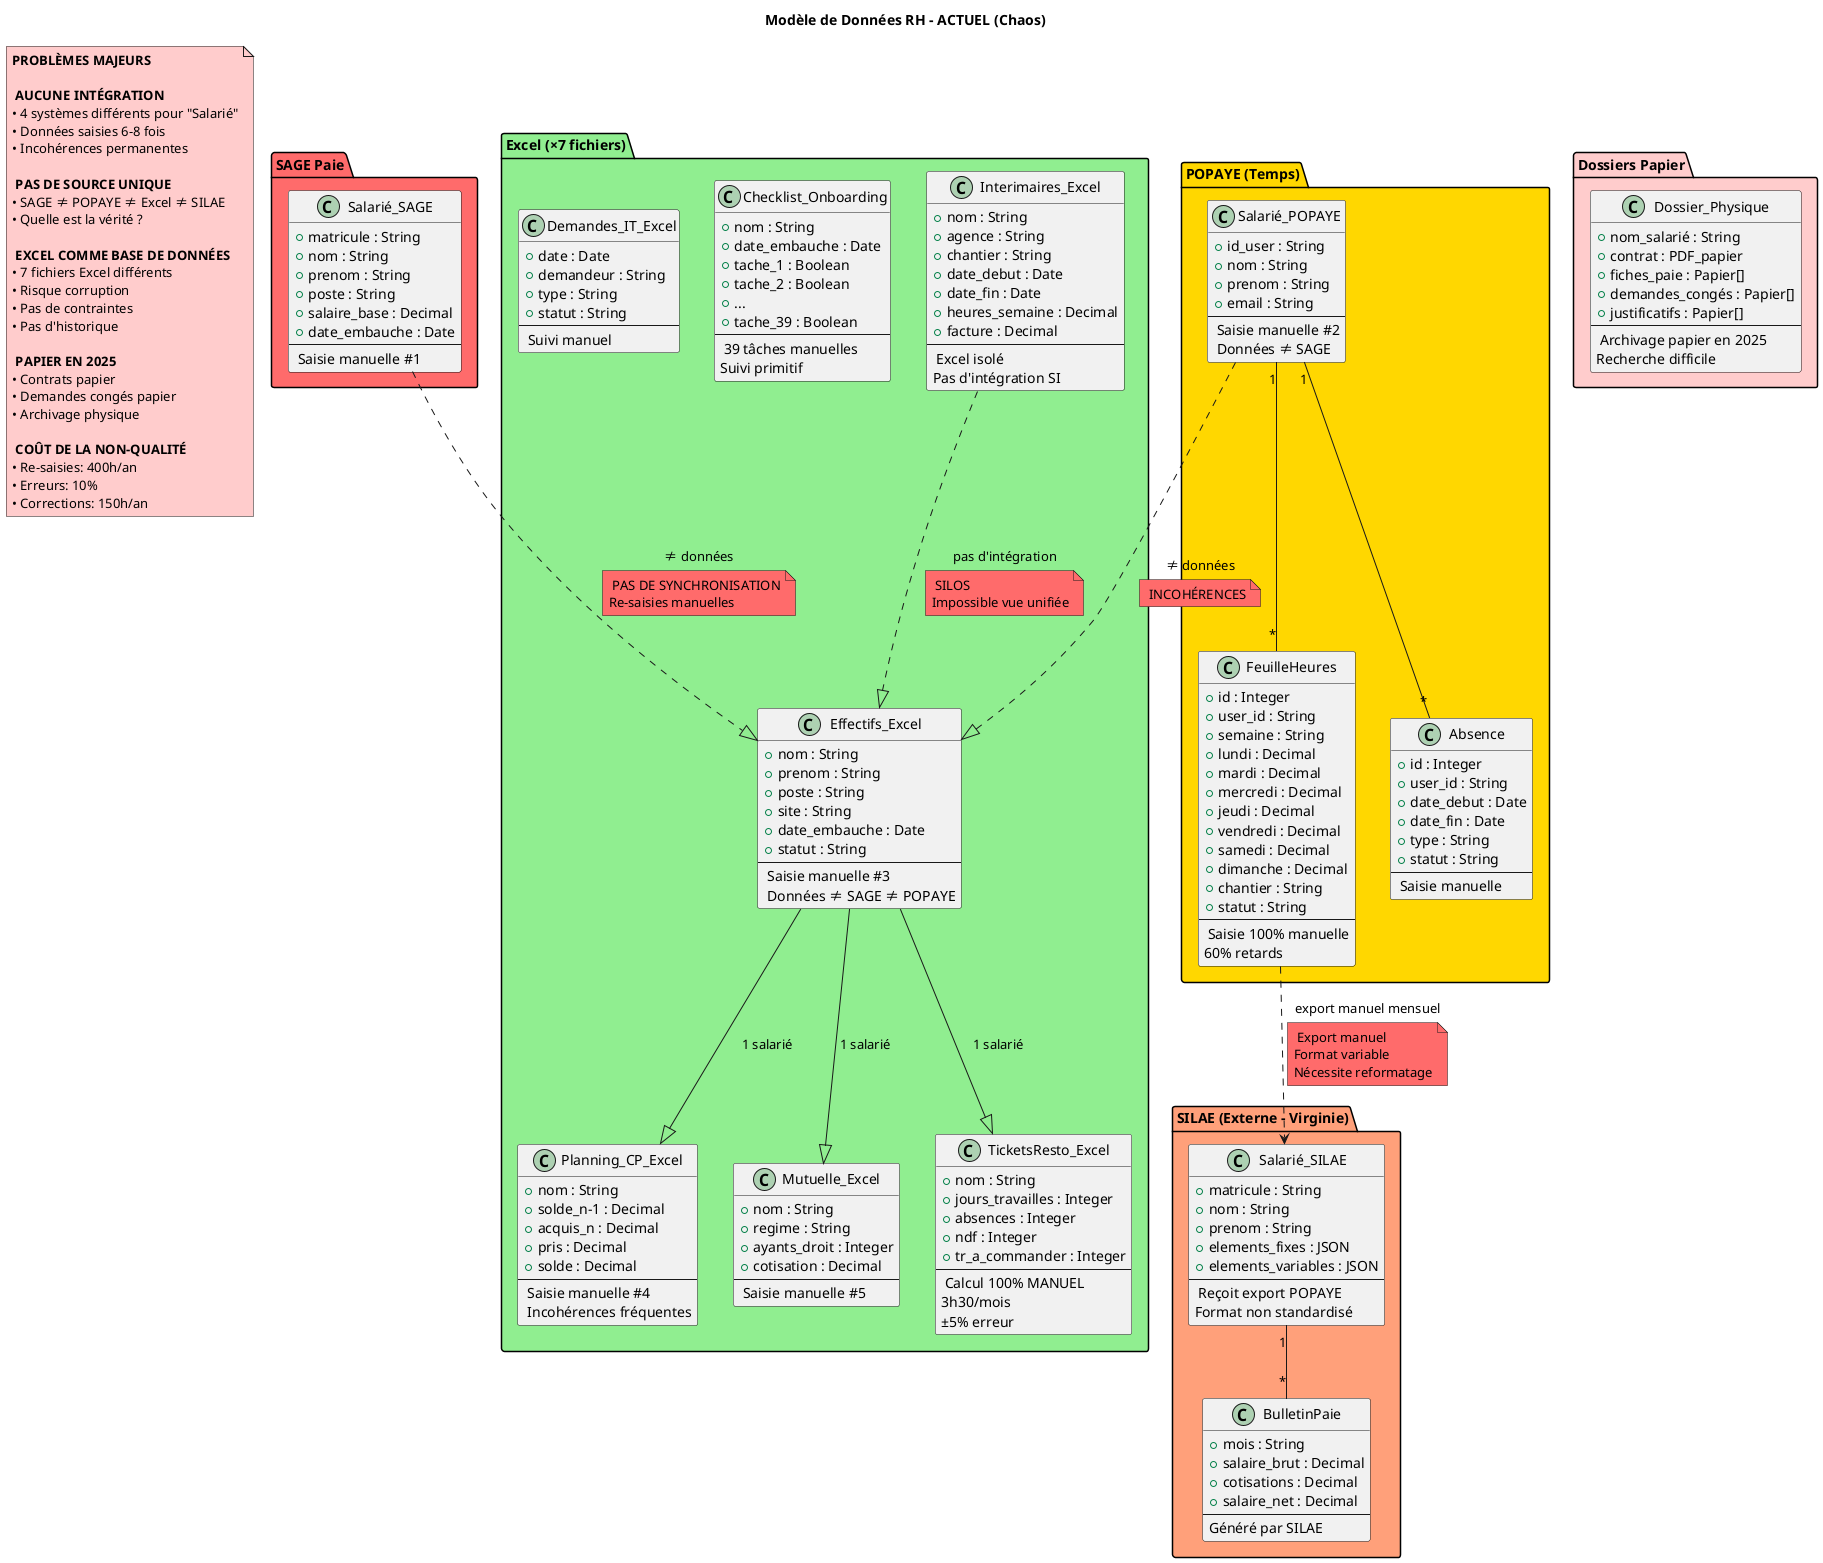

The diagram above was rendered by PlantUML. Its source (embedded in the PNG):
@startuml Class_Modele_Donnees_RH

title Modèle de Données RH - ACTUEL (Chaos)

package "SAGE Paie" #FF6B6B {
  class "Salarié_SAGE" as SalSage {
    +matricule : String
    +nom : String
    +prenom : String
    +poste : String
    +salaire_base : Decimal
    +date_embauche : Date
    --
    🔴 Saisie manuelle #1
  }
}

package "POPAYE (Temps)" #FFD700 {
  class "Salarié_POPAYE" as SalPop {
    +id_user : String
    +nom : String
    +prenom : String
    +email : String
    --
    🔴 Saisie manuelle #2
    ⚠ Données ≠ SAGE
  }

  class "FeuilleHeures" as FH {
    +id : Integer
    +user_id : String
    +semaine : String
    +lundi : Decimal
    +mardi : Decimal
    +mercredi : Decimal
    +jeudi : Decimal
    +vendredi : Decimal
    +samedi : Decimal
    +dimanche : Decimal
    +chantier : String
    +statut : String
    --
    🔴 Saisie 100% manuelle
    60% retards
  }

  class "Absence" as Abs {
    +id : Integer
    +user_id : String
    +date_debut : Date
    +date_fin : Date
    +type : String
    +statut : String
    --
    🔴 Saisie manuelle
  }

  SalPop "1" -- "*" FH
  SalPop "1" -- "*" Abs
}

package "Excel (×7 fichiers)" #90EE90 {
  class "Effectifs_Excel" as Eff {
    +nom : String
    +prenom : String
    +poste : String
    +site : String
    +date_embauche : Date
    +statut : String
    --
    🔴 Saisie manuelle #3
    ⚠ Données ≠ SAGE ≠ POPAYE
  }

  class "Planning_CP_Excel" as CP {
    +nom : String
    +solde_n-1 : Decimal
    +acquis_n : Decimal
    +pris : Decimal
    +solde : Decimal
    --
    🔴 Saisie manuelle #4
    ⚠ Incohérences fréquentes
  }

  class "Mutuelle_Excel" as Mut {
    +nom : String
    +regime : String
    +ayants_droit : Integer
    +cotisation : Decimal
    --
    🔴 Saisie manuelle #5
  }

  class "Interimaires_Excel" as Int {
    +nom : String
    +agence : String
    +chantier : String
    +date_debut : Date
    +date_fin : Date
    +heures_semaine : Decimal
    +facture : Decimal
    --
    🔴 Excel isolé
    Pas d'intégration SI
  }

  class "TicketsResto_Excel" as TR {
    +nom : String
    +jours_travailles : Integer
    +absences : Integer
    +ndf : Integer
    +tr_a_commander : Integer
    --
    🔴 Calcul 100% MANUEL
    3h30/mois
    ±5% erreur
  }

  class "Checklist_Onboarding" as Onb {
    +nom : String
    +date_embauche : Date
    +tache_1 : Boolean
    +tache_2 : Boolean
    +...
    +tache_39 : Boolean
    --
    🔴 39 tâches manuelles
    Suivi primitif
  }

  class "Demandes_IT_Excel" as IT {
    +date : Date
    +demandeur : String
    +type : String
    +statut : String
    --
    🔴 Suivi manuel
  }
}

package "SILAE (Externe - Virginie)" #FFA07A {
  class "Salarié_SILAE" as SalSil {
    +matricule : String
    +nom : String
    +prenom : String
    +elements_fixes : JSON
    +elements_variables : JSON
    --
    ⚠ Reçoit export POPAYE
    Format non standardisé
  }

  class "BulletinPaie" as Bull {
    +mois : String
    +salaire_brut : Decimal
    +cotisations : Decimal
    +salaire_net : Decimal
    --
    Généré par SILAE
  }

  SalSil "1" -- "*" Bull
}

package "Dossiers Papier" #FFCCCC {
  class "Dossier_Physique" as Paper {
    +nom_salarié : String
    +contrat : PDF_papier
    +fiches_paie : Papier[]
    +demandes_congés : Papier[]
    +justificatifs : Papier[]
    --
    🔴 Archivage papier en 2025
    Recherche difficile
  }
}

' Relations incohérentes
SalSage ..|> Eff : "≠ données"
note on link #FF6B6B
  🔴 PAS DE SYNCHRONISATION
  Re-saisies manuelles
end note

SalPop ..|> Eff : "≠ données"
note on link #FF6B6B
  🔴 INCOHÉRENCES
end note

Eff --|> CP : "1 salarié"
Eff --|> Mut : "1 salarié"
Eff --|> TR : "1 salarié"

' Pas de relation avec intérimaires !
Int ..|> Eff : "pas d'intégration"
note on link #FF6B6B
  🔴 SILOS
  Impossible vue unifiée
end note

' Export POPAYE → SILAE
FH ..> SalSil : "export manuel mensuel"
note on link #FF6B6B
  🔴 Export manuel
  Format variable
  Nécessite reformatage
end note

note as N1 #FFCCCC
  **PROBLÈMES MAJEURS**

  🔴 **AUCUNE INTÉGRATION**
  • 4 systèmes différents pour "Salarié"
  • Données saisies 6-8 fois
  • Incohérences permanentes

  🔴 **PAS DE SOURCE UNIQUE**
  • SAGE ≠ POPAYE ≠ Excel ≠ SILAE
  • Quelle est la vérité ?

  🔴 **EXCEL COMME BASE DE DONNÉES**
  • 7 fichiers Excel différents
  • Risque corruption
  • Pas de contraintes
  • Pas d'historique

  🔴 **PAPIER EN 2025**
  • Contrats papier
  • Demandes congés papier
  • Archivage physique

  💰 **COÛT DE LA NON-QUALITÉ**
  • Re-saisies: 400h/an
  • Erreurs: 10%
  • Corrections: 150h/an
end note

@enduml